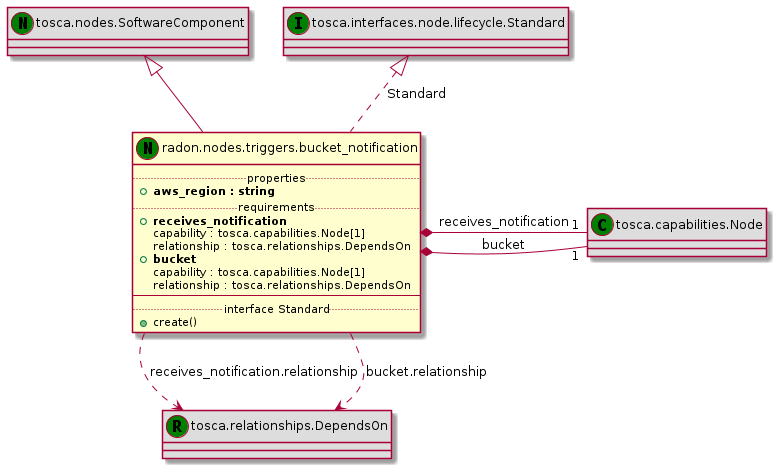

The diagram above was rendered by PlantUML. Its source (embedded in the PNG):
@startuml
set namespaceSeparator none
class "tosca.nodes.SoftwareComponent" << (N,green) >> #DDDDDD
"tosca.nodes.SoftwareComponent" <|-- "radon.nodes.triggers.bucket_notification"
class "radon.nodes.triggers.bucket_notification" << (N,green) >> {
.. properties ..
+<b>aws_region : string
.. requirements ..
+<b>receives_notification
 capability : tosca.capabilities.Node[1]
 relationship : tosca.relationships.DependsOn
+<b>bucket
 capability : tosca.capabilities.Node[1]
 relationship : tosca.relationships.DependsOn
--
.. interface Standard ..
+create()
}
class "tosca.capabilities.Node" << (C,green) >> #DDDDDD
"radon.nodes.triggers.bucket_notification" *- "1" "tosca.capabilities.Node" : receives_notification
class "tosca.relationships.DependsOn" << (R,green) >> #DDDDDD
"radon.nodes.triggers.bucket_notification" ..> "tosca.relationships.DependsOn" : receives_notification.relationship
class "tosca.capabilities.Node" << (C,green) >> #DDDDDD
"radon.nodes.triggers.bucket_notification" *- "1" "tosca.capabilities.Node" : bucket
class "tosca.relationships.DependsOn" << (R,green) >> #DDDDDD
"radon.nodes.triggers.bucket_notification" ..> "tosca.relationships.DependsOn" : bucket.relationship
class "tosca.interfaces.node.lifecycle.Standard" << (I,green) >> #DDDDDD
"tosca.interfaces.node.lifecycle.Standard" <|.. "radon.nodes.triggers.bucket_notification" : Standard
@enduml